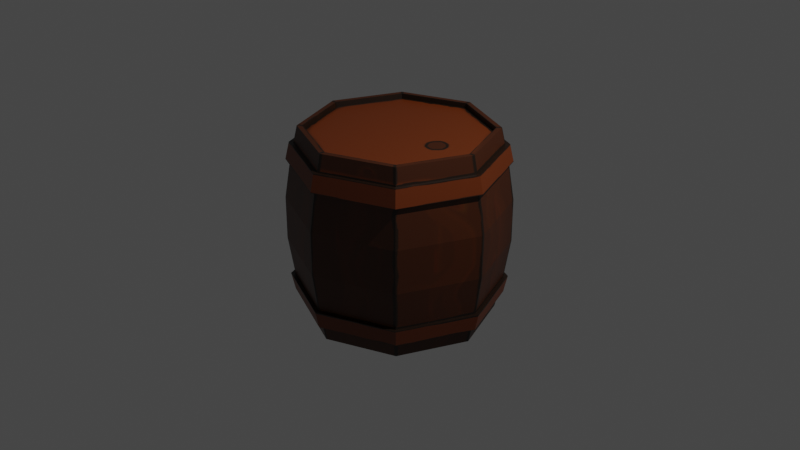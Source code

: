 # Source: barrel.blend  (saved by Blender 2.91.10; exported with 4.5.12 LTS)
import bpy
from mathutils import Matrix  # noqa: F401  (used for matrix-valued properties, if any)

bpy.ops.wm.read_factory_settings(use_empty=True)
scene = bpy.context.scene
scene.name = 'Scene'

# ---- collections
col_collection = bpy.data.collections.new('Collection'); scene.collection.children.link(col_collection)

# ---- images (referenced by path relative to the original .blend; pixels are not part of the script)
import os
ASSET_DIR = os.environ.get("B2B_ASSET_DIR", "")  # directory of the original .blend (textures are referenced by path, not embedded)
HERE = os.path.dirname(os.path.abspath(__file__))  # packed textures are extracted next to this script under _unpacked/

def load_image(name, relpath, width, height, colorspace="sRGB"):
    """Load a texture the original file referenced (path relative to the .blend, or extracted next to this script)."""
    p = next((c for c in (os.path.join(HERE, relpath), os.path.join(ASSET_DIR, relpath)) if relpath and os.path.exists(c)), "")
    if p:
        img = bpy.data.images.load(p, check_existing=True)
        img.name = name
    else:  # same state as the original file: an image datablock whose file is absent (Cycles renders it pink)
        img = bpy.data.images.new(name, width, height)
        img.source = "FILE"
        img.filepath = "//" + (relpath or name)
    img.colorspace_settings.name = colorspace
    return img
img_barrel = load_image('BARREL', '_unpacked/BARREL.8131b088.png', 1024, 1024, 'sRGB')

# ---- materials (node trees are filled in below, after node groups)
mat_material = bpy.data.materials.new('Material')
mat_material.use_transparent_shadow = False

# ---- material node trees
mat_material.use_nodes = True; mat_material.node_tree.nodes.clear()
_N = mat_material.node_tree.nodes; _L = mat_material.node_tree.links
n0 = _N.new('ShaderNodeBsdfPrincipled'); n0.name = 'Principled BSDF'; n0.location = (10, 300)
n0.distribution = 'GGX'
n0.subsurface_method = 'BURLEY'
n0.inputs[3].default_value = 1.45
n0.inputs[27].default_value = (0.0, 0.0, 0.0, 1.0)
n0.inputs[28].default_value = 1.0
n1 = _N.new('ShaderNodeOutputMaterial'); n1.name = 'Material Output'; n1.location = (300, 300)
n2 = _N.new('ShaderNodeTexImage'); n2.name = 'Image Texture'; n2.location = (-280, 280)
n2.image = img_barrel
_L.new(n0.outputs[0], n1.inputs[0])
_L.new(n2.outputs[0], n0.inputs[0])
n1.is_active_output = True

# ---- world
world_world = bpy.data.worlds.new('World'); scene.world = world_world
world_world.use_nodes = True; world_world.node_tree.nodes.clear()
_N = world_world.node_tree.nodes; _L = world_world.node_tree.links
n0 = _N.new('ShaderNodeOutputWorld'); n0.name = 'World Output'; n0.location = (300, 300)
n1 = _N.new('ShaderNodeBackground'); n1.name = 'Background'; n1.location = (10, 300)
n1.inputs[0].default_value = (0.05088, 0.05088, 0.05088, 1.0)
_L.new(n1.outputs[0], n0.inputs[0])
n0.is_active_output = True
world_world.color = (0.05088, 0.05088, 0.05088)
world_world.use_sun_shadow = False
world_world.sun_shadow_jitter_overblur = 0.0

# ---- cameras
cam_camera = bpy.data.cameras.new('Camera')
cam_camera.clip_end = 100.0
cam_camera.ortho_scale = 7.314

# ---- lights
light_light = bpy.data.lights.new('Light', 'POINT')
light_light.transmission_factor = 0.0
light_light.energy = 1000.0
light_light.shadow_soft_size = 0.1
light_light.shadow_maximum_resolution = 0.006
light_light.use_absolute_resolution = True

# ---- meshes
me_cylinder = bpy.data.meshes.new('Cylinder')
me_cylinder.from_pydata([(0.0, 0.9569, -1.0), (0.0, 0.9428, 1.0), (0.6766, 0.6766, -1.0), (0.6667, 0.6667, 1.0), (0.9569, -4.302e-08, -1.0), (0.9428, -4.279e-08, 1.0), (0.6766, -0.6766, -1.0), (0.6667, -0.6667, 1.0), (-8.394e-08, -0.9569, -1.0), (-8.281e-08, -0.9428, 1.0), (-0.6766, -0.6766, -1.0), (-0.6667, -0.6667, 1.0), (-0.9569, 1.192e-08, -1.0), (-0.9428, 1.192e-08, 1.0), (-0.6766, 0.6766, -1.0), (-0.6667, 0.6667, 1.0), (1.328e-09, 1.079, -0.6475), (4.743e-09, 1.145, -0.2289), (4.743e-09, 1.145, 0.2289), (1.328e-09, 1.079, 0.6475), (0.7631, 0.7631, 0.6475), (0.8094, 0.8094, 0.2289), (0.8094, 0.8094, -0.2289), (0.7631, 0.7631, -0.6475), (1.079, -4.762e-08, 0.6475), (1.145, -5.097e-08, 0.2289), (1.145, -5.097e-08, -0.2289), (1.079, -4.762e-08, -0.6475), (0.7631, -0.7631, 0.6475), (0.8094, -0.8094, 0.2289), (0.8094, -0.8094, -0.2289), (0.7631, -0.7631, -0.6475), (-9.302e-08, -1.079, 0.6475), (-9.533e-08, -1.145, 0.2289), (-9.533e-08, -1.145, -0.2289), (-9.302e-08, -1.079, -0.6475), (-0.7631, -0.7631, 0.6475), (-0.8094, -0.8094, 0.2289), (-0.8094, -0.8094, -0.2289), (-0.7631, -0.7631, -0.6475), (-1.079, 1.243e-08, 0.6475), (-1.145, 1.272e-08, 0.2289), (-1.145, 1.272e-08, -0.2289), (-1.079, 1.243e-08, -0.6475), (-0.7631, 0.7631, 0.6475), (-0.8094, 0.8094, 0.2289), (-0.8094, 0.8094, -0.2289), (-0.7631, 0.7631, -0.6475), (0.7071, 0.7071, 1.0), (0.0, 1.0, 1.0), (1.0, -4.371e-08, 1.0), (0.7071, -0.7071, 1.0), (-8.742e-08, -1.0, 1.0), (-0.7071, -0.7071, 1.0), (-1.0, 1.192e-08, 1.0), (-0.7071, 0.7071, 1.0), (0.6667, 0.6667, 0.9491), (0.0, 0.9428, 0.9491), (0.9428, -4.279e-08, 0.9491), (0.6667, -0.6667, 0.9491), (-8.281e-08, -0.9428, 0.9491), (-0.6667, -0.6667, 0.9491), (-0.9428, 1.192e-08, 0.9491), (-0.6667, 0.6667, 0.9491), (0.0, 1.0, -1.0), (0.7071, 0.7071, -1.0), (1.0, -4.371e-08, -1.0), (0.7071, -0.7071, -1.0), (-8.742e-08, -1.0, -1.0), (-0.7071, -0.7071, -1.0), (-1.0, 1.192e-08, -1.0), (-0.7071, 0.7071, -1.0), (-3.725e-09, 0.9569, -0.9641), (0.6766, 0.6766, -0.9641), (0.9569, -4.284e-08, -0.9641), (0.6766, -0.6766, -0.9641), (-8.941e-08, -0.9569, -0.9641), (-0.6766, -0.6766, -0.9641), (-0.9569, 1.118e-08, -0.9641), (-0.6766, 0.6766, -0.9641), (6.642e-10, 1.04, 0.8238), (0.7351, 0.7351, 0.8238), (1.04, -4.566e-08, 0.8238), (0.7351, -0.7351, 0.8238), (-9.022e-08, -1.04, 0.8238), (-0.7351, -0.7351, 0.8238), (-1.04, 1.218e-08, 0.8238), (-0.7351, 0.7351, 0.8238), (0.7351, 0.7351, -0.8238), (1.04, -4.566e-08, -0.8238), (0.7351, -0.7351, -0.8238), (-9.022e-08, -1.04, -0.8238), (-0.7351, -0.7351, -0.8238), (-1.04, 1.218e-08, -0.8238), (-0.7351, 0.7351, -0.8238), (6.642e-10, 1.04, -0.8238), (1.993e-09, 1.085, -0.8276), (2.686e-09, 1.126, -0.6437), (-0.7964, 0.7964, -0.6437), (-1.126, 1.264e-08, -0.6437), (-0.7964, -0.7964, -0.6437), (-9.578e-08, -1.126, -0.6437), (0.7964, -0.7964, -0.6437), (1.126, -5.002e-08, -0.6437), (0.7964, 0.7964, -0.6437), (0.7672, 0.7672, -0.8276), (1.085, -4.798e-08, -0.8276), (0.7672, -0.7672, -0.8276), (-9.286e-08, -1.085, -0.8276), (-0.7672, -0.7672, -0.8276), (-1.085, 1.238e-08, -0.8276), (-0.7672, 0.7672, -0.8276), (0.7677, 0.7677, 0.8277), (0.797, 0.797, 0.6436), (1.086, -4.835e-08, 0.8277), (1.127, -5.039e-08, 0.6436), (0.7677, -0.7677, 0.8277), (0.797, -0.797, 0.6436), (-9.225e-08, -1.086, 0.8277), (-9.517e-08, -1.127, 0.6436), (-0.7677, -0.7677, 0.8277), (-0.797, -0.797, 0.6436), (-1.086, 1.206e-08, 0.8277), (-1.127, 1.232e-08, 0.6436), (-0.7677, 0.7677, 0.8277), (-0.797, 0.797, 0.6436), (3.366e-09, 1.127, 0.6436), (2.672e-09, 1.086, 0.8277)], [], [(80, 49, 48, 81), (81, 48, 50, 82), (82, 50, 51, 83), (83, 51, 52, 84), (84, 52, 53, 85), (85, 53, 54, 86), (1, 15, 63, 57), (86, 54, 55, 87), (87, 55, 49, 80), (12, 14, 79, 78), (89, 88, 105, 106), (47, 46, 17, 16), (46, 45, 18, 17), (45, 44, 19, 18), (23, 27, 103, 104), (43, 42, 46, 47), (42, 41, 45, 46), (41, 40, 44, 45), (88, 95, 96, 105), (39, 38, 42, 43), (38, 37, 41, 42), (37, 36, 40, 41), (31, 35, 101, 102), (35, 34, 38, 39), (34, 33, 37, 38), (33, 32, 36, 37), (95, 94, 111, 96), (31, 30, 34, 35), (30, 29, 33, 34), (29, 28, 32, 33), (39, 43, 99, 100), (27, 26, 30, 31), (26, 25, 29, 30), (25, 24, 28, 29), (94, 93, 110, 111), (23, 22, 26, 27), (22, 21, 25, 26), (21, 20, 24, 25), (47, 16, 97, 98), (16, 17, 22, 23), (17, 18, 21, 22), (18, 19, 20, 21), (1, 3, 48, 49), (3, 5, 50, 48), (5, 7, 51, 50), (7, 9, 52, 51), (9, 11, 53, 52), (11, 13, 54, 53), (13, 15, 55, 54), (15, 1, 49, 55), (56, 57, 63, 62, 61, 60, 59, 58), (13, 11, 61, 62), (9, 7, 59, 60), (5, 3, 56, 58), (15, 13, 62, 63), (11, 9, 60, 61), (7, 5, 58, 59), (3, 1, 57, 56), (2, 0, 64, 65), (4, 2, 65, 66), (6, 4, 66, 67), (8, 6, 67, 68), (10, 8, 68, 69), (12, 10, 69, 70), (14, 12, 70, 71), (0, 14, 71, 64), (72, 73, 74, 75, 76, 77, 78, 79), (8, 10, 77, 76), (4, 6, 75, 74), (0, 2, 73, 72), (14, 0, 72, 79), (10, 12, 78, 77), (6, 8, 76, 75), (2, 4, 74, 73), (19, 44, 125, 126), (85, 86, 122, 120), (86, 87, 124, 122), (20, 19, 126, 113), (28, 24, 115, 117), (87, 80, 127, 124), (36, 32, 119, 121), (80, 81, 112, 127), (64, 95, 88, 65), (65, 88, 89, 66), (66, 89, 90, 67), (67, 90, 91, 68), (68, 91, 92, 69), (69, 92, 93, 70), (70, 93, 94, 71), (71, 94, 95, 64), (111, 98, 97, 96), (110, 99, 98, 111), (109, 100, 99, 110), (108, 101, 100, 109), (107, 102, 101, 108), (106, 103, 102, 107), (105, 104, 103, 106), (96, 97, 104, 105), (90, 89, 106, 107), (43, 47, 98, 99), (91, 90, 107, 108), (35, 39, 100, 101), (27, 31, 102, 103), (92, 91, 108, 109), (16, 23, 104, 97), (93, 92, 109, 110), (125, 124, 127, 126), (123, 122, 124, 125), (121, 120, 122, 123), (119, 118, 120, 121), (117, 116, 118, 119), (115, 114, 116, 117), (113, 112, 114, 115), (126, 127, 112, 113), (84, 85, 120, 118), (40, 36, 121, 123), (32, 28, 117, 119), (83, 84, 118, 116), (24, 20, 113, 115), (82, 83, 116, 114), (81, 82, 114, 112), (44, 40, 123, 125)])
_uv = me_cylinder.uv_layers.new(name='UVMap')
_uv.uv.foreach_set('vector', [1.0, 0.95, 1.0, 1.0, 0.875, 1.0, 0.875, 0.95, 0.875, 0.95, 0.875, 1.0, 0.75, 1.0, 0.75, 0.95, 0.75, 0.95, 0.75, 1.0, 0.625, 1.0, 0.625, 0.95, 0.625, 0.95, 0.625, 1.0, 0.5, 1.0, 0.5, 0.95, 0.5, 0.95, 0.5, 1.0, 0.375, 1.0, 0.375, 0.95, 0.375, 0.95, 0.375, 1.0, 0.25, 1.0, 0.25, 0.95, 0.25, 0.4763, 0.08999, 0.41, 0.08999, 0.41, 0.25, 0.4763, 0.25, 0.95, 0.25, 1.0, 0.125, 1.0, 0.125, 0.95, 0.125, 0.95, 0.125, 1.0, 0.0, 1.0, 0.0, 0.95, 0.5204, 0.25, 0.5876, 0.4124, 0.5876, 0.4124, 0.5204, 0.25, 0.75, 0.55, 0.875, 0.55, 0.875, 0.55, 0.75, 0.55, 0.125, 0.6, 0.125, 0.7, 0.0, 0.7, 0.0, 0.6, 0.125, 0.7, 0.125, 0.8, 0.0, 0.8, 0.0, 0.7, 0.125, 0.8, 0.125, 0.9, 0.0, 0.9, 0.0, 0.8, 0.875, 0.6, 0.75, 0.6, 0.75, 0.6, 0.875, 0.6, 0.25, 0.6, 0.25, 0.7, 0.125, 0.7, 0.125, 0.6, 0.25, 0.7, 0.25, 0.8, 0.125, 0.8, 0.125, 0.7, 0.25, 0.8, 0.25, 0.9, 0.125, 0.9, 0.125, 0.8, 0.875, 0.55, 1.0, 0.55, 1.0, 0.55, 0.875, 0.55, 0.375, 0.6, 0.375, 0.7, 0.25, 0.7, 0.25, 0.6, 0.375, 0.7, 0.375, 0.8, 0.25, 0.8, 0.25, 0.7, 0.375, 0.8, 0.375, 0.9, 0.25, 0.9, 0.25, 0.8, 0.625, 0.6, 0.5, 0.6, 0.5, 0.6, 0.625, 0.6, 0.5, 0.6, 0.5, 0.7, 0.375, 0.7, 0.375, 0.6, 0.5, 0.7, 0.5, 0.8, 0.375, 0.8, 0.375, 0.7, 0.5, 0.8, 0.5, 0.9, 0.375, 0.9, 0.375, 0.8, 0.0, 0.55, 0.125, 0.55, 0.125, 0.55, 0.0, 0.55, 0.625, 0.6, 0.625, 0.7, 0.5, 0.7, 0.5, 0.6, 0.625, 0.7, 0.625, 0.8, 0.5, 0.8, 0.5, 0.7, 0.625, 0.8, 0.625, 0.9, 0.5, 0.9, 0.5, 0.8, 0.375, 0.6, 0.25, 0.6, 0.25, 0.6, 0.375, 0.6, 0.75, 0.6, 0.75, 0.7, 0.625, 0.7, 0.625, 0.6, 0.75, 0.7, 0.75, 0.8, 0.625, 0.8, 0.625, 0.7, 0.75, 0.8, 0.75, 0.9, 0.625, 0.9, 0.625, 0.8, 0.125, 0.55, 0.25, 0.55, 0.25, 0.55, 0.125, 0.55, 0.875, 0.6, 0.875, 0.7, 0.75, 0.7, 0.75, 0.6, 0.875, 0.7, 0.875, 0.8, 0.75, 0.8, 0.75, 0.7, 0.875, 0.8, 0.875, 0.9, 0.75, 0.9, 0.75, 0.8, 0.125, 0.6, 0.0, 0.6, 0.0, 0.6, 0.125, 0.6, 1.0, 0.6, 1.0, 0.7, 0.875, 0.7, 0.875, 0.6, 1.0, 0.7, 1.0, 0.8, 0.875, 0.8, 0.875, 0.7, 1.0, 0.8, 1.0, 0.9, 0.875, 0.9, 0.875, 0.8, 0.25, 0.4763, 0.41, 0.41, 0.4197, 0.4197, 0.25, 0.49, 0.41, 0.41, 0.4763, 0.25, 0.49, 0.25, 0.4197, 0.4197, 0.4763, 0.25, 0.41, 0.08999, 0.4197, 0.08029, 0.49, 0.25, 0.41, 0.08999, 0.25, 0.02372, 0.25, 0.01, 0.4197, 0.08029, 0.25, 0.02372, 0.08999, 0.08999, 0.08029, 0.08029, 0.25, 0.01, 0.08999, 0.08999, 0.02372, 0.25, 0.01, 0.25, 0.08029, 0.08029, 0.02372, 0.25, 0.08999, 0.41, 0.08029, 0.4197, 0.01, 0.25, 0.08999, 0.41, 0.25, 0.4763, 0.25, 0.49, 0.08029, 0.4197, 0.41, 0.41, 0.25, 0.4763, 0.08999, 0.41, 0.02372, 0.25, 0.08999, 0.08999, 0.25, 0.02372, 0.41, 0.08999, 0.4763, 0.25, 0.02372, 0.25, 0.08999, 0.08999, 0.08999, 0.08999, 0.02372, 0.25, 0.25, 0.02372, 0.41, 0.08999, 0.41, 0.08999, 0.25, 0.02372, 0.4763, 0.25, 0.41, 0.41, 0.41, 0.41, 0.4763, 0.25, 0.08999, 0.41, 0.02372, 0.25, 0.02372, 0.25, 0.08999, 0.41, 0.08999, 0.08999, 0.25, 0.02372, 0.25, 0.02372, 0.08999, 0.08999, 0.41, 0.08999, 0.4763, 0.25, 0.4763, 0.25, 0.41, 0.08999, 0.41, 0.41, 0.25, 0.4763, 0.25, 0.4763, 0.41, 0.41, 0.9124, 0.4124, 0.75, 0.4796, 0.75, 0.49, 0.9197, 0.4197, 0.9796, 0.25, 0.9124, 0.4124, 0.9197, 0.4197, 0.99, 0.25, 0.9124, 0.08762, 0.9796, 0.25, 0.99, 0.25, 0.9197, 0.08029, 0.75, 0.02035, 0.9124, 0.08762, 0.9197, 0.08029, 0.75, 0.01, 0.5876, 0.08762, 0.75, 0.02035, 0.75, 0.01, 0.5803, 0.08029, 0.5204, 0.25, 0.5876, 0.08762, 0.5803, 0.08029, 0.51, 0.25, 0.5876, 0.4124, 0.5204, 0.25, 0.51, 0.25, 0.5803, 0.4197, 0.75, 0.4796, 0.5876, 0.4124, 0.5803, 0.4197, 0.75, 0.49, 0.75, 0.4796, 0.9124, 0.4124, 0.9796, 0.25, 0.9124, 0.08762, 0.75, 0.02035, 0.5876, 0.08762, 0.5204, 0.25, 0.5876, 0.4124, 0.75, 0.02035, 0.5876, 0.08762, 0.5876, 0.08762, 0.75, 0.02035, 0.9796, 0.25, 0.9124, 0.08762, 0.9124, 0.08762, 0.9796, 0.25, 0.75, 0.4796, 0.9124, 0.4124, 0.9124, 0.4124, 0.75, 0.4796, 0.5876, 0.4124, 0.75, 0.4796, 0.75, 0.4796, 0.5876, 0.4124, 0.5876, 0.08762, 0.5204, 0.25, 0.5204, 0.25, 0.5876, 0.08762, 0.9124, 0.08762, 0.75, 0.02035, 0.75, 0.02035, 0.9124, 0.08762, 0.9124, 0.4124, 0.9796, 0.25, 0.9796, 0.25, 0.9124, 0.4124, 0.0, 0.9, 0.125, 0.9, 0.125, 0.9, 0.0, 0.9, 0.375, 0.95, 0.25, 0.95, 0.25, 0.95, 0.375, 0.95, 0.25, 0.95, 0.125, 0.95, 0.125, 0.95, 0.25, 0.95, 0.875, 0.9, 1.0, 0.9, 1.0, 0.9, 0.875, 0.9, 0.625, 0.9, 0.75, 0.9, 0.75, 0.9, 0.625, 0.9, 0.125, 0.95, 0.0, 0.95, 0.0, 0.95, 0.125, 0.95, 0.375, 0.9, 0.5, 0.9, 0.5, 0.9, 0.375, 0.9, 1.0, 0.95, 0.875, 0.95, 0.875, 0.95, 1.0, 0.95, 1.0, 0.5, 1.0, 0.55, 0.875, 0.55, 0.875, 0.5, 0.875, 0.5, 0.875, 0.55, 0.75, 0.55, 0.75, 0.5, 0.75, 0.5, 0.75, 0.55, 0.625, 0.55, 0.625, 0.5, 0.625, 0.5, 0.625, 0.55, 0.5, 0.55, 0.5, 0.5, 0.5, 0.5, 0.5, 0.55, 0.375, 0.55, 0.375, 0.5, 0.375, 0.5, 0.375, 0.55, 0.25, 0.55, 0.25, 0.5, 0.25, 0.5, 0.25, 0.55, 0.125, 0.55, 0.125, 0.5, 0.125, 0.5, 0.125, 0.55, 0.0, 0.55, 0.0, 0.5, 0.125, 0.55, 0.125, 0.6, 0.0, 0.6, 0.0, 0.55, 0.25, 0.55, 0.25, 0.6, 0.125, 0.6, 0.125, 0.55, 0.375, 0.55, 0.375, 0.6, 0.25, 0.6, 0.25, 0.55, 0.5, 0.55, 0.5, 0.6, 0.375, 0.6, 0.375, 0.55, 0.625, 0.55, 0.625, 0.6, 0.5, 0.6, 0.5, 0.55, 0.75, 0.55, 0.75, 0.6, 0.625, 0.6, 0.625, 0.55, 0.875, 0.55, 0.875, 0.6, 0.75, 0.6, 0.75, 0.55, 1.0, 0.55, 1.0, 0.6, 0.875, 0.6, 0.875, 0.55, 0.625, 0.55, 0.75, 0.55, 0.75, 0.55, 0.625, 0.55, 0.25, 0.6, 0.125, 0.6, 0.125, 0.6, 0.25, 0.6, 0.5, 0.55, 0.625, 0.55, 0.625, 0.55, 0.5, 0.55, 0.5, 0.6, 0.375, 0.6, 0.375, 0.6, 0.5, 0.6, 0.75, 0.6, 0.625, 0.6, 0.625, 0.6, 0.75, 0.6, 0.375, 0.55, 0.5, 0.55, 0.5, 0.55, 0.375, 0.55, 1.0, 0.6, 0.875, 0.6, 0.875, 0.6, 1.0, 0.6, 0.25, 0.55, 0.375, 0.55, 0.375, 0.55, 0.25, 0.55, 0.125, 0.9, 0.125, 0.95, 0.0, 0.95, 0.0, 0.9, 0.25, 0.9, 0.25, 0.95, 0.125, 0.95, 0.125, 0.9, 0.375, 0.9, 0.375, 0.95, 0.25, 0.95, 0.25, 0.9, 0.5, 0.9, 0.5, 0.95, 0.375, 0.95, 0.375, 0.9, 0.625, 0.9, 0.625, 0.95, 0.5, 0.95, 0.5, 0.9, 0.75, 0.9, 0.75, 0.95, 0.625, 0.95, 0.625, 0.9, 0.875, 0.9, 0.875, 0.95, 0.75, 0.95, 0.75, 0.9, 1.0, 0.9, 1.0, 0.95, 0.875, 0.95, 0.875, 0.9, 0.5, 0.95, 0.375, 0.95, 0.375, 0.95, 0.5, 0.95, 0.25, 0.9, 0.375, 0.9, 0.375, 0.9, 0.25, 0.9, 0.5, 0.9, 0.625, 0.9, 0.625, 0.9, 0.5, 0.9, 0.625, 0.95, 0.5, 0.95, 0.5, 0.95, 0.625, 0.95, 0.75, 0.9, 0.875, 0.9, 0.875, 0.9, 0.75, 0.9, 0.75, 0.95, 0.625, 0.95, 0.625, 0.95, 0.75, 0.95, 0.875, 0.95, 0.75, 0.95, 0.75, 0.95, 0.875, 0.95, 0.125, 0.9, 0.25, 0.9, 0.25, 0.9, 0.125, 0.9])
me_cylinder.materials.append(mat_material)
me_cylinder.use_remesh_fix_poles = True
me_cylinder.use_remesh_preserve_attributes = False
me_cylinder.use_mirror_vertex_groups = False
me_cylinder.update()

# ---- objects
ob_light = bpy.data.objects.new('Light', light_light)
ob_camera = bpy.data.objects.new('Camera', cam_camera)
ob_cylinder = bpy.data.objects.new('Cylinder', me_cylinder)

# ---- transforms, parenting, visibility, modifiers, constraints
ob_light.location = (4.076, 1.005, 5.904)
ob_light.rotation_euler = (0.6503, 0.05522, 1.866)
ob_light.lock_rotations_4d = False
ob_light.empty_display_type = 'ARROWS'
ob_light.color = (0.0, 0.0, 0.0, 0.0)
ob_light.lineart.crease_threshold = 0.0
ob_camera.location = (7.359, -6.926, 4.958)
ob_camera.rotation_euler = (1.109, 0.0, 0.8149)
ob_camera.lock_rotations_4d = False
ob_camera.empty_display_type = 'ARROWS'
ob_camera.color = (0.0, 0.0, 0.0, 0.0)
ob_camera.display_type = 'WIRE'
ob_camera.lineart.crease_threshold = 0.0
ob_cylinder.location = (0.0, 0.0, 0.0)
ob_cylinder.lineart.crease_threshold = 0.0

# ---- collection membership
col_collection.objects.link(ob_light)
col_collection.objects.link(ob_camera)
col_collection.objects.link(ob_cylinder)

# ---- scene / render settings (as saved in the file)
scene.camera = ob_camera
scene.frame_start = 1; scene.frame_end = 250; scene.frame_set(1)
scene.render.engine = 'BLENDER_EEVEE_NEXT'
scene.cycles.use_denoising = False
scene.cycles.samples = 128
scene.cycles.sampling_pattern = 'TABULATED_SOBOL'
scene.cycles.use_adaptive_sampling = False
scene.cycles.use_light_tree = False
scene.view_settings.view_transform = 'Filmic'
bpy.context.view_layer.update()
